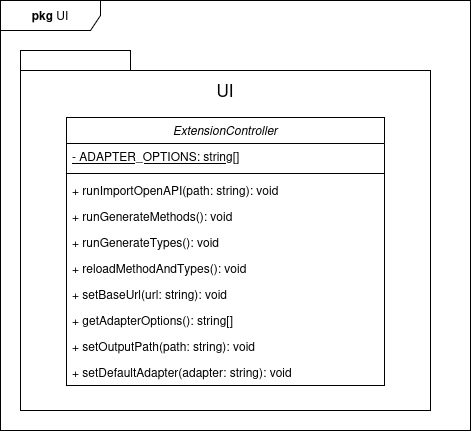

The diagram above was exported from draw.io. Its source (the exported page's mxGraphModel, read from the mxfile embedded in the PNG):
<mxGraphModel dx="1425" dy="532" grid="1" gridSize="10" guides="1" tooltips="1" connect="1" arrows="1" fold="1" page="1" pageScale="1" pageWidth="850" pageHeight="1100" math="0" shadow="0">
  <root>
    <mxCell id="0" />
    <mxCell id="1" parent="0" />
    <mxCell id="MP9KRT3WiwHAc3PJ9PRM-1" value="" style="shape=folder;fontStyle=1;spacingTop=10;tabWidth=110;tabHeight=20;tabPosition=left;html=1;whiteSpace=wrap;" parent="1" vertex="1">
      <mxGeometry x="220" y="190" width="410" height="360" as="geometry" />
    </mxCell>
    <mxCell id="MP9KRT3WiwHAc3PJ9PRM-2" value="UI" style="text;html=1;whiteSpace=wrap;strokeColor=none;fillColor=none;align=center;verticalAlign=middle;rounded=0;fontSize=17;" parent="1" vertex="1">
      <mxGeometry x="375" y="210" width="100" height="40" as="geometry" />
    </mxCell>
    <mxCell id="MP9KRT3WiwHAc3PJ9PRM-3" style="edgeStyle=orthogonalEdgeStyle;rounded=0;orthogonalLoop=1;jettySize=auto;html=1;exitX=0.5;exitY=1;exitDx=0;exitDy=0;exitPerimeter=0;" parent="1" source="MP9KRT3WiwHAc3PJ9PRM-1" target="MP9KRT3WiwHAc3PJ9PRM-1" edge="1">
      <mxGeometry relative="1" as="geometry" />
    </mxCell>
    <mxCell id="MP9KRT3WiwHAc3PJ9PRM-4" value="ExtensionController" style="swimlane;fontStyle=2;align=center;verticalAlign=top;childLayout=stackLayout;horizontal=1;startSize=26;horizontalStack=0;resizeParent=1;resizeLast=0;collapsible=1;marginBottom=0;rounded=0;shadow=0;strokeWidth=1;" parent="1" vertex="1">
      <mxGeometry x="266" y="257" width="318" height="268" as="geometry">
        <mxRectangle x="230" y="140" width="160" height="26" as="alternateBounds" />
      </mxGeometry>
    </mxCell>
    <mxCell id="LrUptLwrf9K0uEjCHBRG-1" value="- ADAPTER_OPTIONS: string[]" style="text;align=left;verticalAlign=top;spacingLeft=4;spacingRight=4;overflow=hidden;rotatable=0;points=[[0,0.5],[1,0.5]];portConstraint=eastwest;fontStyle=4" parent="MP9KRT3WiwHAc3PJ9PRM-4" vertex="1">
      <mxGeometry y="26" width="318" height="26" as="geometry" />
    </mxCell>
    <mxCell id="MP9KRT3WiwHAc3PJ9PRM-6" value="" style="line;html=1;strokeWidth=1;align=left;verticalAlign=middle;spacingTop=-1;spacingLeft=3;spacingRight=3;rotatable=0;labelPosition=right;points=[];portConstraint=eastwest;" parent="MP9KRT3WiwHAc3PJ9PRM-4" vertex="1">
      <mxGeometry y="52" width="318" height="8" as="geometry" />
    </mxCell>
    <mxCell id="uNIThiumnyMEUjkPwIZx-1" value="+ runImportOpenAPI(path: string): void" style="text;align=left;verticalAlign=top;spacingLeft=4;spacingRight=4;overflow=hidden;rotatable=0;points=[[0,0.5],[1,0.5]];portConstraint=eastwest;rounded=0;shadow=0;html=0;" parent="MP9KRT3WiwHAc3PJ9PRM-4" vertex="1">
      <mxGeometry y="60" width="318" height="26" as="geometry" />
    </mxCell>
    <mxCell id="uNIThiumnyMEUjkPwIZx-2" value="+ runGenerateMethods(): void" style="text;align=left;verticalAlign=top;spacingLeft=4;spacingRight=4;overflow=hidden;rotatable=0;points=[[0,0.5],[1,0.5]];portConstraint=eastwest;rounded=0;shadow=0;html=0;" parent="MP9KRT3WiwHAc3PJ9PRM-4" vertex="1">
      <mxGeometry y="86" width="318" height="26" as="geometry" />
    </mxCell>
    <mxCell id="uNIThiumnyMEUjkPwIZx-3" value="+ runGenerateTypes(): void" style="text;align=left;verticalAlign=top;spacingLeft=4;spacingRight=4;overflow=hidden;rotatable=0;points=[[0,0.5],[1,0.5]];portConstraint=eastwest;rounded=0;shadow=0;html=0;" parent="MP9KRT3WiwHAc3PJ9PRM-4" vertex="1">
      <mxGeometry y="112" width="318" height="26" as="geometry" />
    </mxCell>
    <mxCell id="BDGnpOCJRIdnBl2-u_pl-1" value="+ reloadMethodAndTypes(): void" style="text;align=left;verticalAlign=top;spacingLeft=4;spacingRight=4;overflow=hidden;rotatable=0;points=[[0,0.5],[1,0.5]];portConstraint=eastwest;rounded=0;shadow=0;html=0;" parent="MP9KRT3WiwHAc3PJ9PRM-4" vertex="1">
      <mxGeometry y="138" width="318" height="26" as="geometry" />
    </mxCell>
    <mxCell id="FPAu34ijmuhANP0DQF34-1" value="+ setBaseUrl(url: string): void" style="text;align=left;verticalAlign=top;spacingLeft=4;spacingRight=4;overflow=hidden;rotatable=0;points=[[0,0.5],[1,0.5]];portConstraint=eastwest;rounded=0;shadow=0;html=0;" parent="MP9KRT3WiwHAc3PJ9PRM-4" vertex="1">
      <mxGeometry y="164" width="318" height="26" as="geometry" />
    </mxCell>
    <mxCell id="FwM26HOgdZVYYsJJDzDc-1" value="+ getAdapterOptions(): string[]" style="text;align=left;verticalAlign=top;spacingLeft=4;spacingRight=4;overflow=hidden;rotatable=0;points=[[0,0.5],[1,0.5]];portConstraint=eastwest;rounded=0;shadow=0;html=0;" parent="MP9KRT3WiwHAc3PJ9PRM-4" vertex="1">
      <mxGeometry y="190" width="318" height="26" as="geometry" />
    </mxCell>
    <mxCell id="FwM26HOgdZVYYsJJDzDc-3" value="+ setOutputPath(path: string): void" style="text;align=left;verticalAlign=top;spacingLeft=4;spacingRight=4;overflow=hidden;rotatable=0;points=[[0,0.5],[1,0.5]];portConstraint=eastwest;rounded=0;shadow=0;html=0;" parent="MP9KRT3WiwHAc3PJ9PRM-4" vertex="1">
      <mxGeometry y="216" width="318" height="26" as="geometry" />
    </mxCell>
    <mxCell id="FwM26HOgdZVYYsJJDzDc-2" value="+ setDefaultAdapter(adapter: string): void" style="text;align=left;verticalAlign=top;spacingLeft=4;spacingRight=4;overflow=hidden;rotatable=0;points=[[0,0.5],[1,0.5]];portConstraint=eastwest;rounded=0;shadow=0;html=0;" parent="MP9KRT3WiwHAc3PJ9PRM-4" vertex="1">
      <mxGeometry y="242" width="318" height="26" as="geometry" />
    </mxCell>
    <mxCell id="TQkZu04YxHIsg6Yledwh-1" value="&lt;b&gt;pkg&lt;/b&gt;&amp;nbsp;UI" style="shape=umlFrame;whiteSpace=wrap;html=1;pointerEvents=0;width=100;height=30;" parent="1" vertex="1">
      <mxGeometry x="200" y="140" width="470" height="430" as="geometry" />
    </mxCell>
  </root>
</mxGraphModel>